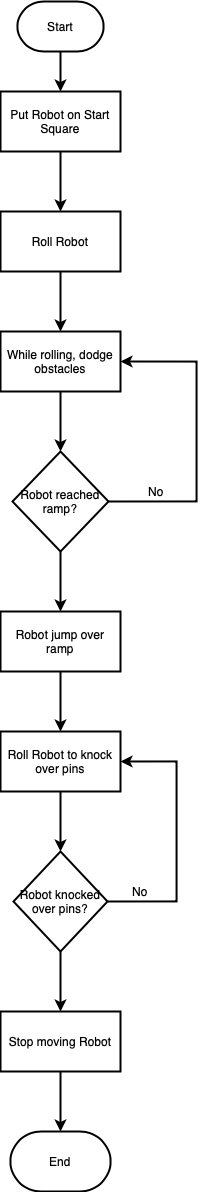

The diagram above was exported from draw.io. Its source (the exported page's mxGraphModel, read from the mxfile embedded in the PNG):
<mxGraphModel dx="1113" dy="759" grid="1" gridSize="10" guides="1" tooltips="1" connect="1" arrows="1" fold="1" page="1" pageScale="1" pageWidth="827" pageHeight="1169" math="0" shadow="0">
  <root>
    <mxCell id="WIyWlLk6GJQsqaUBKTNV-0" />
    <mxCell id="WIyWlLk6GJQsqaUBKTNV-1" parent="WIyWlLk6GJQsqaUBKTNV-0" />
    <mxCell id="9Jbd73yZvRjWs71YVhtF-2" value="" style="edgeStyle=orthogonalEdgeStyle;rounded=0;orthogonalLoop=1;jettySize=auto;html=1;strokeWidth=2;" edge="1" parent="WIyWlLk6GJQsqaUBKTNV-1" source="9Jbd73yZvRjWs71YVhtF-0" target="9Jbd73yZvRjWs71YVhtF-1">
      <mxGeometry relative="1" as="geometry" />
    </mxCell>
    <mxCell id="9Jbd73yZvRjWs71YVhtF-0" value="Start" style="strokeWidth=2;html=1;shape=mxgraph.flowchart.terminator;whiteSpace=wrap;" vertex="1" parent="WIyWlLk6GJQsqaUBKTNV-1">
      <mxGeometry x="371" y="30" width="86" height="50" as="geometry" />
    </mxCell>
    <mxCell id="9Jbd73yZvRjWs71YVhtF-4" value="" style="edgeStyle=orthogonalEdgeStyle;rounded=0;orthogonalLoop=1;jettySize=auto;html=1;strokeWidth=2;" edge="1" parent="WIyWlLk6GJQsqaUBKTNV-1" source="9Jbd73yZvRjWs71YVhtF-1" target="9Jbd73yZvRjWs71YVhtF-3">
      <mxGeometry relative="1" as="geometry" />
    </mxCell>
    <mxCell id="9Jbd73yZvRjWs71YVhtF-1" value="Put Robot on Start Square" style="whiteSpace=wrap;html=1;strokeWidth=2;" vertex="1" parent="WIyWlLk6GJQsqaUBKTNV-1">
      <mxGeometry x="354" y="120" width="120" height="60" as="geometry" />
    </mxCell>
    <mxCell id="9Jbd73yZvRjWs71YVhtF-6" value="" style="edgeStyle=orthogonalEdgeStyle;rounded=0;orthogonalLoop=1;jettySize=auto;html=1;strokeWidth=2;" edge="1" parent="WIyWlLk6GJQsqaUBKTNV-1" source="9Jbd73yZvRjWs71YVhtF-3" target="9Jbd73yZvRjWs71YVhtF-5">
      <mxGeometry relative="1" as="geometry" />
    </mxCell>
    <mxCell id="9Jbd73yZvRjWs71YVhtF-3" value="Roll Robot" style="whiteSpace=wrap;html=1;strokeWidth=2;" vertex="1" parent="WIyWlLk6GJQsqaUBKTNV-1">
      <mxGeometry x="354" y="240" width="120" height="60" as="geometry" />
    </mxCell>
    <mxCell id="9Jbd73yZvRjWs71YVhtF-10" value="" style="edgeStyle=orthogonalEdgeStyle;rounded=0;orthogonalLoop=1;jettySize=auto;html=1;strokeWidth=2;" edge="1" parent="WIyWlLk6GJQsqaUBKTNV-1" source="9Jbd73yZvRjWs71YVhtF-5" target="9Jbd73yZvRjWs71YVhtF-9">
      <mxGeometry relative="1" as="geometry" />
    </mxCell>
    <mxCell id="9Jbd73yZvRjWs71YVhtF-5" value="While rolling, dodge obstacles" style="whiteSpace=wrap;html=1;strokeWidth=2;" vertex="1" parent="WIyWlLk6GJQsqaUBKTNV-1">
      <mxGeometry x="354" y="360" width="120" height="60" as="geometry" />
    </mxCell>
    <mxCell id="9Jbd73yZvRjWs71YVhtF-11" style="edgeStyle=orthogonalEdgeStyle;rounded=0;orthogonalLoop=1;jettySize=auto;html=1;exitX=1;exitY=0.5;exitDx=0;exitDy=0;entryX=1;entryY=0.5;entryDx=0;entryDy=0;strokeWidth=2;" edge="1" parent="WIyWlLk6GJQsqaUBKTNV-1" source="9Jbd73yZvRjWs71YVhtF-9" target="9Jbd73yZvRjWs71YVhtF-5">
      <mxGeometry relative="1" as="geometry">
        <mxPoint x="600" y="390" as="targetPoint" />
        <Array as="points">
          <mxPoint x="550" y="530" />
          <mxPoint x="550" y="390" />
        </Array>
      </mxGeometry>
    </mxCell>
    <mxCell id="9Jbd73yZvRjWs71YVhtF-14" value="" style="edgeStyle=orthogonalEdgeStyle;rounded=0;orthogonalLoop=1;jettySize=auto;html=1;strokeWidth=2;" edge="1" parent="WIyWlLk6GJQsqaUBKTNV-1" source="9Jbd73yZvRjWs71YVhtF-9" target="9Jbd73yZvRjWs71YVhtF-13">
      <mxGeometry relative="1" as="geometry" />
    </mxCell>
    <mxCell id="9Jbd73yZvRjWs71YVhtF-9" value="Robot reached ramp?" style="rhombus;whiteSpace=wrap;html=1;strokeWidth=2;" vertex="1" parent="WIyWlLk6GJQsqaUBKTNV-1">
      <mxGeometry x="366" y="480" width="96" height="100" as="geometry" />
    </mxCell>
    <mxCell id="9Jbd73yZvRjWs71YVhtF-12" value="No" style="text;html=1;strokeColor=none;fillColor=none;align=center;verticalAlign=middle;whiteSpace=wrap;rounded=0;strokeWidth=2;" vertex="1" parent="WIyWlLk6GJQsqaUBKTNV-1">
      <mxGeometry x="490" y="510" width="40" height="20" as="geometry" />
    </mxCell>
    <mxCell id="9Jbd73yZvRjWs71YVhtF-16" value="" style="edgeStyle=orthogonalEdgeStyle;rounded=0;orthogonalLoop=1;jettySize=auto;html=1;strokeWidth=2;" edge="1" parent="WIyWlLk6GJQsqaUBKTNV-1" source="9Jbd73yZvRjWs71YVhtF-13" target="9Jbd73yZvRjWs71YVhtF-15">
      <mxGeometry relative="1" as="geometry" />
    </mxCell>
    <mxCell id="9Jbd73yZvRjWs71YVhtF-13" value="Robot jump over ramp" style="whiteSpace=wrap;html=1;strokeWidth=2;" vertex="1" parent="WIyWlLk6GJQsqaUBKTNV-1">
      <mxGeometry x="354" y="640" width="120" height="60" as="geometry" />
    </mxCell>
    <mxCell id="9Jbd73yZvRjWs71YVhtF-20" value="" style="edgeStyle=orthogonalEdgeStyle;rounded=0;orthogonalLoop=1;jettySize=auto;html=1;strokeWidth=2;" edge="1" parent="WIyWlLk6GJQsqaUBKTNV-1" source="9Jbd73yZvRjWs71YVhtF-15" target="9Jbd73yZvRjWs71YVhtF-19">
      <mxGeometry relative="1" as="geometry" />
    </mxCell>
    <mxCell id="9Jbd73yZvRjWs71YVhtF-15" value="Roll Robot to knock over pins" style="whiteSpace=wrap;html=1;strokeWidth=2;" vertex="1" parent="WIyWlLk6GJQsqaUBKTNV-1">
      <mxGeometry x="354" y="760" width="120" height="60" as="geometry" />
    </mxCell>
    <mxCell id="9Jbd73yZvRjWs71YVhtF-21" style="edgeStyle=orthogonalEdgeStyle;rounded=0;orthogonalLoop=1;jettySize=auto;html=1;exitX=1;exitY=0.5;exitDx=0;exitDy=0;entryX=1;entryY=0.5;entryDx=0;entryDy=0;strokeWidth=2;" edge="1" parent="WIyWlLk6GJQsqaUBKTNV-1" source="9Jbd73yZvRjWs71YVhtF-19" target="9Jbd73yZvRjWs71YVhtF-15">
      <mxGeometry relative="1" as="geometry">
        <mxPoint x="560" y="790" as="targetPoint" />
        <Array as="points">
          <mxPoint x="530" y="930" />
          <mxPoint x="530" y="790" />
        </Array>
      </mxGeometry>
    </mxCell>
    <mxCell id="9Jbd73yZvRjWs71YVhtF-24" value="" style="edgeStyle=orthogonalEdgeStyle;rounded=0;orthogonalLoop=1;jettySize=auto;html=1;strokeWidth=2;" edge="1" parent="WIyWlLk6GJQsqaUBKTNV-1" source="9Jbd73yZvRjWs71YVhtF-19" target="9Jbd73yZvRjWs71YVhtF-23">
      <mxGeometry relative="1" as="geometry" />
    </mxCell>
    <mxCell id="9Jbd73yZvRjWs71YVhtF-19" value="Robot knocked over pins?" style="rhombus;whiteSpace=wrap;html=1;strokeWidth=2;" vertex="1" parent="WIyWlLk6GJQsqaUBKTNV-1">
      <mxGeometry x="367" y="880" width="94" height="100" as="geometry" />
    </mxCell>
    <mxCell id="9Jbd73yZvRjWs71YVhtF-22" value="No" style="text;html=1;strokeColor=none;fillColor=none;align=center;verticalAlign=middle;whiteSpace=wrap;rounded=0;strokeWidth=2;" vertex="1" parent="WIyWlLk6GJQsqaUBKTNV-1">
      <mxGeometry x="474" y="910" width="40" height="20" as="geometry" />
    </mxCell>
    <mxCell id="9Jbd73yZvRjWs71YVhtF-29" value="" style="edgeStyle=orthogonalEdgeStyle;rounded=0;orthogonalLoop=1;jettySize=auto;html=1;strokeWidth=2;" edge="1" parent="WIyWlLk6GJQsqaUBKTNV-1" source="9Jbd73yZvRjWs71YVhtF-23" target="9Jbd73yZvRjWs71YVhtF-28">
      <mxGeometry relative="1" as="geometry" />
    </mxCell>
    <mxCell id="9Jbd73yZvRjWs71YVhtF-23" value="Stop moving Robot" style="whiteSpace=wrap;html=1;strokeWidth=2;" vertex="1" parent="WIyWlLk6GJQsqaUBKTNV-1">
      <mxGeometry x="354" y="1040" width="120" height="60" as="geometry" />
    </mxCell>
    <mxCell id="9Jbd73yZvRjWs71YVhtF-28" value="End" style="strokeWidth=2;html=1;shape=mxgraph.flowchart.terminator;whiteSpace=wrap;" vertex="1" parent="WIyWlLk6GJQsqaUBKTNV-1">
      <mxGeometry x="364" y="1160" width="100" height="60" as="geometry" />
    </mxCell>
  </root>
</mxGraphModel>